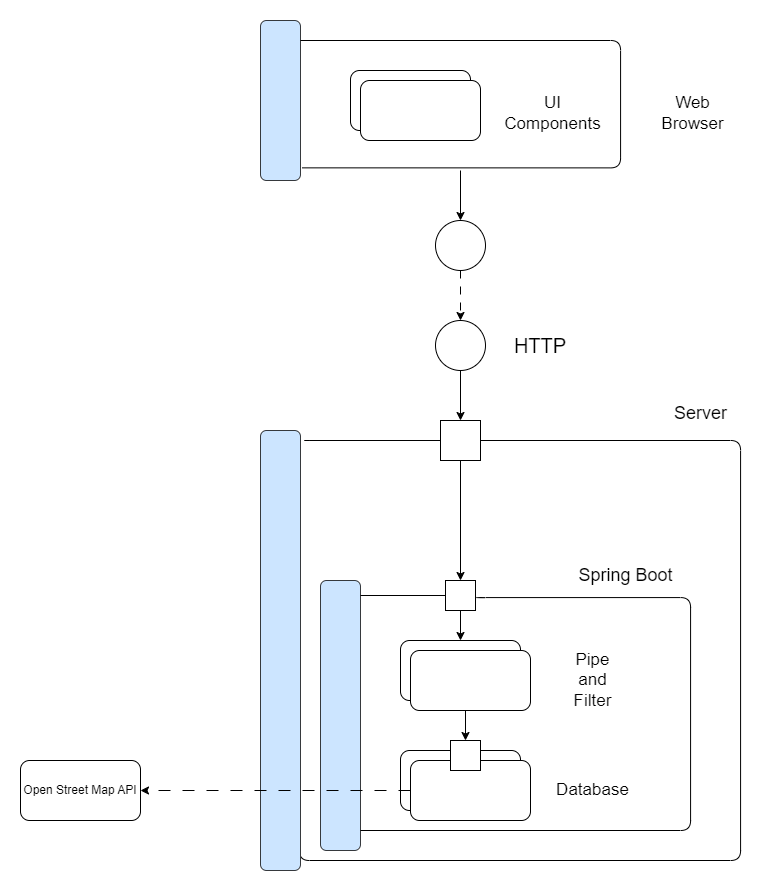

The diagram above was exported from draw.io. Its source (the exported page's mxGraphModel, read from the mxfile embedded in the PNG):
<mxGraphModel dx="1615" dy="834" grid="1" gridSize="10" guides="1" tooltips="1" connect="1" arrows="1" fold="1" page="1" pageScale="1" pageWidth="850" pageHeight="1100" math="0" shadow="0">
  <root>
    <mxCell id="0" />
    <mxCell id="1" parent="0" />
    <mxCell id="gPvgcd_2tlkou_7qXQPv-66" style="edgeStyle=orthogonalEdgeStyle;rounded=1;orthogonalLoop=1;jettySize=auto;html=1;entryX=0.972;entryY=0.898;entryDx=0;entryDy=0;entryPerimeter=0;endArrow=none;endFill=0;" parent="1" source="gPvgcd_2tlkou_7qXQPv-31" target="gPvgcd_2tlkou_7qXQPv-39" edge="1">
      <mxGeometry relative="1" as="geometry">
        <mxPoint x="319" y="950" as="sourcePoint" />
        <Array as="points">
          <mxPoint x="319" y="940" />
          <mxPoint x="760" y="940" />
          <mxPoint x="760" y="1360" />
          <mxPoint x="319" y="1360" />
        </Array>
      </mxGeometry>
    </mxCell>
    <mxCell id="gPvgcd_2tlkou_7qXQPv-24" value="&lt;span style=&quot;font-size: 17px;&quot;&gt;Web&lt;br&gt;Browser&lt;br&gt;&lt;/span&gt;" style="text;html=1;strokeColor=none;fillColor=none;align=center;verticalAlign=middle;whiteSpace=wrap;rounded=0;fontSize=15;" parent="1" vertex="1">
      <mxGeometry x="680" y="600" width="65" height="25" as="geometry" />
    </mxCell>
    <mxCell id="gPvgcd_2tlkou_7qXQPv-25" value="" style="endArrow=classic;html=1;rounded=0;entryX=0.5;entryY=0;entryDx=0;entryDy=0;" parent="1" target="gPvgcd_2tlkou_7qXQPv-26" edge="1">
      <mxGeometry width="50" height="50" relative="1" as="geometry">
        <mxPoint x="480" y="670" as="sourcePoint" />
        <mxPoint x="490" y="730" as="targetPoint" />
      </mxGeometry>
    </mxCell>
    <mxCell id="gPvgcd_2tlkou_7qXQPv-27" style="edgeStyle=orthogonalEdgeStyle;rounded=0;orthogonalLoop=1;jettySize=auto;html=1;exitX=0.5;exitY=1;exitDx=0;exitDy=0;dashed=1;dashPattern=8 8;" parent="1" source="gPvgcd_2tlkou_7qXQPv-26" target="gPvgcd_2tlkou_7qXQPv-28" edge="1">
      <mxGeometry relative="1" as="geometry">
        <mxPoint x="485" y="820.0000000000002" as="targetPoint" />
        <Array as="points" />
      </mxGeometry>
    </mxCell>
    <mxCell id="gPvgcd_2tlkou_7qXQPv-26" value="" style="ellipse;whiteSpace=wrap;html=1;aspect=fixed;rotation=0;" parent="1" vertex="1">
      <mxGeometry x="455" y="720" width="50" height="50" as="geometry" />
    </mxCell>
    <mxCell id="gPvgcd_2tlkou_7qXQPv-32" style="edgeStyle=orthogonalEdgeStyle;rounded=0;orthogonalLoop=1;jettySize=auto;html=1;entryX=0.5;entryY=0;entryDx=0;entryDy=0;" parent="1" source="gPvgcd_2tlkou_7qXQPv-28" target="gPvgcd_2tlkou_7qXQPv-31" edge="1">
      <mxGeometry relative="1" as="geometry" />
    </mxCell>
    <mxCell id="gPvgcd_2tlkou_7qXQPv-28" value="" style="ellipse;whiteSpace=wrap;html=1;aspect=fixed;rotation=0;" parent="1" vertex="1">
      <mxGeometry x="455" y="820" width="50" height="50" as="geometry" />
    </mxCell>
    <mxCell id="gPvgcd_2tlkou_7qXQPv-69" style="rounded=0;orthogonalLoop=1;jettySize=auto;html=1;exitX=0.5;exitY=1;exitDx=0;exitDy=0;entryX=0.5;entryY=0;entryDx=0;entryDy=0;" parent="1" source="gPvgcd_2tlkou_7qXQPv-31" target="gPvgcd_2tlkou_7qXQPv-52" edge="1">
      <mxGeometry relative="1" as="geometry" />
    </mxCell>
    <mxCell id="gPvgcd_2tlkou_7qXQPv-33" value="&lt;font style=&quot;font-size: 20px;&quot;&gt;HTTP&lt;/font&gt;" style="text;html=1;strokeColor=none;fillColor=none;align=center;verticalAlign=middle;whiteSpace=wrap;rounded=0;" parent="1" vertex="1">
      <mxGeometry x="530" y="830" width="60" height="30" as="geometry" />
    </mxCell>
    <mxCell id="gPvgcd_2tlkou_7qXQPv-34" value="" style="rounded=1;whiteSpace=wrap;html=1;fillColor=#cce5ff;strokeColor=#36393d;" parent="1" vertex="1">
      <mxGeometry x="280" y="520" width="40" height="160" as="geometry" />
    </mxCell>
    <mxCell id="gPvgcd_2tlkou_7qXQPv-35" style="edgeStyle=orthogonalEdgeStyle;orthogonalLoop=1;jettySize=auto;html=1;entryX=1.045;entryY=0.921;entryDx=0;entryDy=0;rounded=1;entryPerimeter=0;strokeColor=default;endArrow=none;endFill=0;" parent="1" source="gPvgcd_2tlkou_7qXQPv-34" target="gPvgcd_2tlkou_7qXQPv-34" edge="1">
      <mxGeometry relative="1" as="geometry">
        <Array as="points">
          <mxPoint x="640" y="540" />
          <mxPoint x="640" y="667" />
        </Array>
      </mxGeometry>
    </mxCell>
    <mxCell id="gPvgcd_2tlkou_7qXQPv-36" value="" style="rounded=1;whiteSpace=wrap;html=1;" parent="1" vertex="1">
      <mxGeometry x="370" y="570" width="120" height="60" as="geometry" />
    </mxCell>
    <mxCell id="gPvgcd_2tlkou_7qXQPv-37" value="" style="rounded=1;whiteSpace=wrap;html=1;" parent="1" vertex="1">
      <mxGeometry x="380" y="580" width="120" height="60" as="geometry" />
    </mxCell>
    <mxCell id="gPvgcd_2tlkou_7qXQPv-38" value="&lt;span style=&quot;font-size: 17px;&quot;&gt;UI&lt;br&gt;Components&lt;br&gt;&lt;/span&gt;" style="text;html=1;strokeColor=none;fillColor=none;align=center;verticalAlign=middle;whiteSpace=wrap;rounded=0;fontSize=15;" parent="1" vertex="1">
      <mxGeometry x="540" y="600" width="65" height="25" as="geometry" />
    </mxCell>
    <mxCell id="gPvgcd_2tlkou_7qXQPv-44" value="" style="rounded=1;whiteSpace=wrap;html=1;fillColor=#cce5ff;strokeColor=#36393d;" parent="1" vertex="1">
      <mxGeometry x="340" y="1080" width="40" height="270" as="geometry" />
    </mxCell>
    <mxCell id="gPvgcd_2tlkou_7qXQPv-46" value="" style="rounded=1;whiteSpace=wrap;html=1;" parent="1" vertex="1">
      <mxGeometry x="420" y="1140" width="120" height="60" as="geometry" />
    </mxCell>
    <mxCell id="gPvgcd_2tlkou_7qXQPv-71" style="edgeStyle=orthogonalEdgeStyle;rounded=0;orthogonalLoop=1;jettySize=auto;html=1;exitX=0.5;exitY=1;exitDx=0;exitDy=0;entryX=0.5;entryY=0;entryDx=0;entryDy=0;" parent="1" source="gPvgcd_2tlkou_7qXQPv-47" target="gPvgcd_2tlkou_7qXQPv-65" edge="1">
      <mxGeometry relative="1" as="geometry" />
    </mxCell>
    <mxCell id="gPvgcd_2tlkou_7qXQPv-47" value="" style="rounded=1;whiteSpace=wrap;html=1;" parent="1" vertex="1">
      <mxGeometry x="430" y="1150" width="120" height="60" as="geometry" />
    </mxCell>
    <mxCell id="gPvgcd_2tlkou_7qXQPv-48" value="&lt;span style=&quot;font-size: 17px;&quot;&gt;Pipe and Filter&lt;br&gt;&lt;/span&gt;" style="text;html=1;strokeColor=none;fillColor=none;align=center;verticalAlign=middle;whiteSpace=wrap;rounded=0;fontSize=15;" parent="1" vertex="1">
      <mxGeometry x="580" y="1167.5" width="65" height="25" as="geometry" />
    </mxCell>
    <mxCell id="gPvgcd_2tlkou_7qXQPv-49" style="edgeStyle=orthogonalEdgeStyle;rounded=1;orthogonalLoop=1;jettySize=auto;html=1;exitX=1;exitY=0.5;exitDx=0;exitDy=0;endArrow=none;endFill=0;" parent="1" source="gPvgcd_2tlkou_7qXQPv-52" target="gPvgcd_2tlkou_7qXQPv-44" edge="1">
      <mxGeometry relative="1" as="geometry">
        <Array as="points">
          <mxPoint x="495" y="1097" />
          <mxPoint x="710" y="1097" />
          <mxPoint x="710" y="1330" />
        </Array>
      </mxGeometry>
    </mxCell>
    <mxCell id="gPvgcd_2tlkou_7qXQPv-50" value="&lt;font style=&quot;font-size: 18px;&quot;&gt;Spring Boot&lt;/font&gt;" style="text;html=1;align=center;verticalAlign=middle;resizable=0;points=[];autosize=1;strokeColor=none;fillColor=none;" parent="1" vertex="1">
      <mxGeometry x="585" y="1055" width="120" height="40" as="geometry" />
    </mxCell>
    <mxCell id="gPvgcd_2tlkou_7qXQPv-53" value="" style="rounded=0;orthogonalLoop=1;jettySize=auto;html=1;endArrow=none;endFill=0;entryX=0;entryY=0.5;entryDx=0;entryDy=0;" parent="1" target="gPvgcd_2tlkou_7qXQPv-52" edge="1">
      <mxGeometry relative="1" as="geometry">
        <mxPoint x="380" y="1095" as="sourcePoint" />
        <mxPoint x="380" y="1330" as="targetPoint" />
      </mxGeometry>
    </mxCell>
    <mxCell id="gPvgcd_2tlkou_7qXQPv-70" style="edgeStyle=orthogonalEdgeStyle;rounded=0;orthogonalLoop=1;jettySize=auto;html=1;exitX=0.5;exitY=1;exitDx=0;exitDy=0;entryX=0.5;entryY=0;entryDx=0;entryDy=0;" parent="1" source="gPvgcd_2tlkou_7qXQPv-52" target="gPvgcd_2tlkou_7qXQPv-46" edge="1">
      <mxGeometry relative="1" as="geometry" />
    </mxCell>
    <mxCell id="gPvgcd_2tlkou_7qXQPv-52" value="" style="whiteSpace=wrap;html=1;aspect=fixed;" parent="1" vertex="1">
      <mxGeometry x="465" y="1080" width="30" height="30" as="geometry" />
    </mxCell>
    <mxCell id="gPvgcd_2tlkou_7qXQPv-39" value="" style="rounded=1;whiteSpace=wrap;html=1;fillColor=#cce5ff;strokeColor=#36393d;" parent="1" vertex="1">
      <mxGeometry x="280" y="930" width="40" height="440" as="geometry" />
    </mxCell>
    <mxCell id="gPvgcd_2tlkou_7qXQPv-59" value="" style="rounded=1;whiteSpace=wrap;html=1;" parent="1" vertex="1">
      <mxGeometry x="420" y="1250" width="120" height="60" as="geometry" />
    </mxCell>
    <mxCell id="gPvgcd_2tlkou_7qXQPv-64" style="edgeStyle=orthogonalEdgeStyle;rounded=0;orthogonalLoop=1;jettySize=auto;html=1;exitX=0;exitY=0.5;exitDx=0;exitDy=0;entryX=1;entryY=0.5;entryDx=0;entryDy=0;dashed=1;dashPattern=12 12;" parent="1" source="gPvgcd_2tlkou_7qXQPv-60" target="gPvgcd_2tlkou_7qXQPv-63" edge="1">
      <mxGeometry relative="1" as="geometry" />
    </mxCell>
    <mxCell id="gPvgcd_2tlkou_7qXQPv-60" value="" style="rounded=1;whiteSpace=wrap;html=1;" parent="1" vertex="1">
      <mxGeometry x="430" y="1260" width="120" height="60" as="geometry" />
    </mxCell>
    <mxCell id="gPvgcd_2tlkou_7qXQPv-61" value="&lt;span style=&quot;font-size: 17px;&quot;&gt;Database&lt;br&gt;&lt;/span&gt;" style="text;html=1;strokeColor=none;fillColor=none;align=center;verticalAlign=middle;whiteSpace=wrap;rounded=0;fontSize=15;" parent="1" vertex="1">
      <mxGeometry x="580" y="1277.5" width="65" height="25" as="geometry" />
    </mxCell>
    <mxCell id="gPvgcd_2tlkou_7qXQPv-63" value="Open Street Map API" style="rounded=1;whiteSpace=wrap;html=1;" parent="1" vertex="1">
      <mxGeometry x="40" y="1260" width="120" height="60" as="geometry" />
    </mxCell>
    <mxCell id="gPvgcd_2tlkou_7qXQPv-65" value="" style="whiteSpace=wrap;html=1;aspect=fixed;" parent="1" vertex="1">
      <mxGeometry x="470" y="1240" width="30" height="30" as="geometry" />
    </mxCell>
    <mxCell id="gPvgcd_2tlkou_7qXQPv-68" value="&lt;font style=&quot;font-size: 18px;&quot;&gt;Server&lt;/font&gt;" style="text;html=1;align=center;verticalAlign=middle;resizable=0;points=[];autosize=1;strokeColor=none;fillColor=none;" parent="1" vertex="1">
      <mxGeometry x="680" y="893" width="80" height="40" as="geometry" />
    </mxCell>
    <mxCell id="gPvgcd_2tlkou_7qXQPv-31" value="" style="whiteSpace=wrap;html=1;aspect=fixed;" parent="1" vertex="1">
      <mxGeometry x="460" y="920" width="40" height="40" as="geometry" />
    </mxCell>
  </root>
</mxGraphModel>